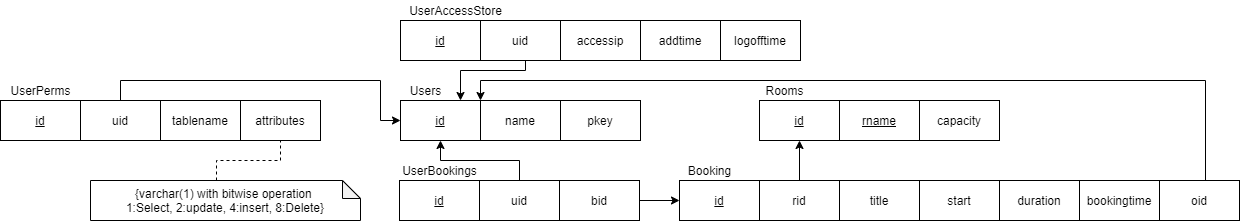

The diagram above was exported from draw.io. Its source (the exported page's mxGraphModel, read from the mxfile embedded in the PNG):
<mxGraphModel dx="2190" dy="1838" grid="1" gridSize="10" guides="1" tooltips="1" connect="1" arrows="1" fold="1" page="1" pageScale="1" pageWidth="827" pageHeight="1169" math="0" shadow="0">
  <root>
    <mxCell id="0" />
    <mxCell id="1" parent="0" />
    <mxCell id="0jdPljN0iKKGoOHjFHV2-1" value="id" style="rounded=0;whiteSpace=wrap;html=1;fontStyle=4" parent="1" vertex="1">
      <mxGeometry x="40" y="-1040" width="80" height="40" as="geometry" />
    </mxCell>
    <mxCell id="0jdPljN0iKKGoOHjFHV2-2" value="Users" style="text;html=1;align=center;verticalAlign=middle;resizable=0;points=[];autosize=1;" parent="1" vertex="1">
      <mxGeometry x="40" y="-1060" width="50" height="20" as="geometry" />
    </mxCell>
    <mxCell id="0jdPljN0iKKGoOHjFHV2-3" value="name" style="rounded=0;whiteSpace=wrap;html=1;fontStyle=0" parent="1" vertex="1">
      <mxGeometry x="120" y="-1040" width="80" height="40" as="geometry" />
    </mxCell>
    <mxCell id="0jdPljN0iKKGoOHjFHV2-7" value="id" style="rounded=0;whiteSpace=wrap;html=1;fontStyle=4" parent="1" vertex="1">
      <mxGeometry x="39" y="-960" width="80" height="40" as="geometry" />
    </mxCell>
    <mxCell id="0jdPljN0iKKGoOHjFHV2-8" value="UserBookings" style="text;html=1;align=center;verticalAlign=middle;resizable=0;points=[];autosize=1;" parent="1" vertex="1">
      <mxGeometry x="34" y="-980" width="90" height="20" as="geometry" />
    </mxCell>
    <mxCell id="0jdPljN0iKKGoOHjFHV2-11" style="edgeStyle=orthogonalEdgeStyle;rounded=0;orthogonalLoop=1;jettySize=auto;html=1;exitX=0.5;exitY=0;exitDx=0;exitDy=0;entryX=0.5;entryY=1;entryDx=0;entryDy=0;" parent="1" source="0jdPljN0iKKGoOHjFHV2-9" target="0jdPljN0iKKGoOHjFHV2-1" edge="1">
      <mxGeometry relative="1" as="geometry">
        <mxPoint x="165.0000000000001" y="-980.0000000000002" as="targetPoint" />
      </mxGeometry>
    </mxCell>
    <mxCell id="0jdPljN0iKKGoOHjFHV2-9" value="uid" style="rounded=0;whiteSpace=wrap;html=1;fontStyle=0" parent="1" vertex="1">
      <mxGeometry x="119" y="-960" width="80" height="40" as="geometry" />
    </mxCell>
    <mxCell id="0jdPljN0iKKGoOHjFHV2-16" style="edgeStyle=orthogonalEdgeStyle;rounded=0;orthogonalLoop=1;jettySize=auto;html=1;exitX=1;exitY=0.5;exitDx=0;exitDy=0;entryX=0;entryY=0.5;entryDx=0;entryDy=0;" parent="1" source="0jdPljN0iKKGoOHjFHV2-10" target="0jdPljN0iKKGoOHjFHV2-12" edge="1">
      <mxGeometry relative="1" as="geometry" />
    </mxCell>
    <mxCell id="0jdPljN0iKKGoOHjFHV2-10" value="bid" style="rounded=0;whiteSpace=wrap;html=1;fontStyle=0" parent="1" vertex="1">
      <mxGeometry x="199" y="-960" width="80" height="40" as="geometry" />
    </mxCell>
    <mxCell id="0jdPljN0iKKGoOHjFHV2-12" value="id" style="rounded=0;whiteSpace=wrap;html=1;fontStyle=4" parent="1" vertex="1">
      <mxGeometry x="319" y="-960" width="80" height="40" as="geometry" />
    </mxCell>
    <mxCell id="0jdPljN0iKKGoOHjFHV2-13" value="Booking" style="text;html=1;align=center;verticalAlign=middle;resizable=0;points=[];autosize=1;" parent="1" vertex="1">
      <mxGeometry x="319" y="-980" width="60" height="20" as="geometry" />
    </mxCell>
    <mxCell id="0jdPljN0iKKGoOHjFHV2-26" style="edgeStyle=orthogonalEdgeStyle;rounded=0;orthogonalLoop=1;jettySize=auto;html=1;exitX=0.5;exitY=0;exitDx=0;exitDy=0;entryX=0.5;entryY=1;entryDx=0;entryDy=0;" parent="1" source="0jdPljN0iKKGoOHjFHV2-14" target="0jdPljN0iKKGoOHjFHV2-20" edge="1">
      <mxGeometry relative="1" as="geometry" />
    </mxCell>
    <mxCell id="0jdPljN0iKKGoOHjFHV2-14" value="rid" style="rounded=0;whiteSpace=wrap;html=1;fontStyle=0" parent="1" vertex="1">
      <mxGeometry x="399" y="-960" width="80" height="40" as="geometry" />
    </mxCell>
    <mxCell id="0jdPljN0iKKGoOHjFHV2-17" value="start" style="rounded=0;whiteSpace=wrap;html=1;fontStyle=0" parent="1" vertex="1">
      <mxGeometry x="559" y="-960" width="80" height="40" as="geometry" />
    </mxCell>
    <mxCell id="0jdPljN0iKKGoOHjFHV2-18" value="duration" style="rounded=0;whiteSpace=wrap;html=1;fontStyle=0" parent="1" vertex="1">
      <mxGeometry x="639" y="-960" width="80" height="40" as="geometry" />
    </mxCell>
    <mxCell id="0jdPljN0iKKGoOHjFHV2-20" value="id" style="rounded=0;whiteSpace=wrap;html=1;fontStyle=4" parent="1" vertex="1">
      <mxGeometry x="399" y="-1040" width="80" height="40" as="geometry" />
    </mxCell>
    <mxCell id="0jdPljN0iKKGoOHjFHV2-21" value="Rooms" style="text;html=1;align=center;verticalAlign=middle;resizable=0;points=[];autosize=1;" parent="1" vertex="1">
      <mxGeometry x="399" y="-1060" width="50" height="20" as="geometry" />
    </mxCell>
    <mxCell id="0jdPljN0iKKGoOHjFHV2-22" value="rname" style="rounded=0;whiteSpace=wrap;html=1;fontStyle=4" parent="1" vertex="1">
      <mxGeometry x="479" y="-1040" width="80" height="40" as="geometry" />
    </mxCell>
    <mxCell id="0jdPljN0iKKGoOHjFHV2-23" value="capacity" style="rounded=0;whiteSpace=wrap;html=1;fontStyle=0" parent="1" vertex="1">
      <mxGeometry x="559" y="-1040" width="80" height="40" as="geometry" />
    </mxCell>
    <mxCell id="0jdPljN0iKKGoOHjFHV2-27" value="id" style="rounded=0;whiteSpace=wrap;html=1;fontStyle=4" parent="1" vertex="1">
      <mxGeometry x="40" y="-1120" width="80" height="40" as="geometry" />
    </mxCell>
    <mxCell id="0jdPljN0iKKGoOHjFHV2-28" value="UserAccessStore" style="text;html=1;align=center;verticalAlign=middle;resizable=0;points=[];autosize=1;" parent="1" vertex="1">
      <mxGeometry x="40" y="-1140" width="110" height="20" as="geometry" />
    </mxCell>
    <mxCell id="0jdPljN0iKKGoOHjFHV2-32" value="accessip" style="rounded=0;whiteSpace=wrap;html=1;fontStyle=0" parent="1" vertex="1">
      <mxGeometry x="200" y="-1120" width="80" height="40" as="geometry" />
    </mxCell>
    <mxCell id="0jdPljN0iKKGoOHjFHV2-33" value="addtime" style="rounded=0;whiteSpace=wrap;html=1;fontStyle=0" parent="1" vertex="1">
      <mxGeometry x="280" y="-1120" width="80" height="40" as="geometry" />
    </mxCell>
    <mxCell id="0jdPljN0iKKGoOHjFHV2-38" style="edgeStyle=orthogonalEdgeStyle;rounded=0;orthogonalLoop=1;jettySize=auto;html=1;exitX=0.5;exitY=1;exitDx=0;exitDy=0;" parent="1" source="0jdPljN0iKKGoOHjFHV2-36" target="0jdPljN0iKKGoOHjFHV2-1" edge="1">
      <mxGeometry relative="1" as="geometry">
        <Array as="points">
          <mxPoint x="165" y="-1080" />
          <mxPoint x="165" y="-1070" />
          <mxPoint x="100" y="-1070" />
        </Array>
      </mxGeometry>
    </mxCell>
    <mxCell id="0jdPljN0iKKGoOHjFHV2-36" value="uid" style="rounded=0;whiteSpace=wrap;html=1;fontStyle=0" parent="1" vertex="1">
      <mxGeometry x="120" y="-1120" width="80" height="40" as="geometry" />
    </mxCell>
    <mxCell id="0jdPljN0iKKGoOHjFHV2-39" value="logofftime" style="rounded=0;whiteSpace=wrap;html=1;fontStyle=0" parent="1" vertex="1">
      <mxGeometry x="360" y="-1120" width="80" height="40" as="geometry" />
    </mxCell>
    <mxCell id="0jdPljN0iKKGoOHjFHV2-40" value="pkey" style="rounded=0;whiteSpace=wrap;html=1;fontStyle=0" parent="1" vertex="1">
      <mxGeometry x="200" y="-1040" width="80" height="40" as="geometry" />
    </mxCell>
    <mxCell id="0jdPljN0iKKGoOHjFHV2-42" style="edgeStyle=orthogonalEdgeStyle;rounded=0;orthogonalLoop=1;jettySize=auto;html=1;exitX=0.5;exitY=0;exitDx=0;exitDy=0;" parent="1" source="0jdPljN0iKKGoOHjFHV2-41" target="0jdPljN0iKKGoOHjFHV2-1" edge="1">
      <mxGeometry relative="1" as="geometry">
        <Array as="points">
          <mxPoint x="845" y="-960" />
          <mxPoint x="845" y="-1060" />
          <mxPoint x="120" y="-1060" />
        </Array>
      </mxGeometry>
    </mxCell>
    <mxCell id="0jdPljN0iKKGoOHjFHV2-41" value="oid" style="rounded=0;whiteSpace=wrap;html=1;fontStyle=0" parent="1" vertex="1">
      <mxGeometry x="799" y="-960" width="80" height="40" as="geometry" />
    </mxCell>
    <mxCell id="0jdPljN0iKKGoOHjFHV2-44" value="bookingtime" style="rounded=0;whiteSpace=wrap;html=1;" parent="1" vertex="1">
      <mxGeometry x="719" y="-960" width="80" height="40" as="geometry" />
    </mxCell>
    <mxCell id="0jdPljN0iKKGoOHjFHV2-45" value="title" style="rounded=0;whiteSpace=wrap;html=1;fontStyle=0" parent="1" vertex="1">
      <mxGeometry x="479" y="-960" width="80" height="40" as="geometry" />
    </mxCell>
    <mxCell id="gG7_rmM1bakq36sC-IP6-3" value="id" style="rounded=0;whiteSpace=wrap;html=1;fontStyle=4" vertex="1" parent="1">
      <mxGeometry x="-360" y="-1040" width="80" height="40" as="geometry" />
    </mxCell>
    <mxCell id="gG7_rmM1bakq36sC-IP6-4" value="UserPerms" style="text;html=1;align=center;verticalAlign=middle;resizable=0;points=[];autosize=1;" vertex="1" parent="1">
      <mxGeometry x="-360" y="-1060" width="80" height="20" as="geometry" />
    </mxCell>
    <mxCell id="gG7_rmM1bakq36sC-IP6-7" style="edgeStyle=orthogonalEdgeStyle;rounded=0;orthogonalLoop=1;jettySize=auto;html=1;exitX=0.5;exitY=0;exitDx=0;exitDy=0;entryX=0;entryY=0.5;entryDx=0;entryDy=0;" edge="1" parent="1" source="gG7_rmM1bakq36sC-IP6-5" target="0jdPljN0iKKGoOHjFHV2-1">
      <mxGeometry relative="1" as="geometry">
        <Array as="points">
          <mxPoint x="-240" y="-1060" />
          <mxPoint x="20" y="-1060" />
          <mxPoint x="20" y="-1020" />
        </Array>
      </mxGeometry>
    </mxCell>
    <mxCell id="gG7_rmM1bakq36sC-IP6-5" value="uid" style="rounded=0;whiteSpace=wrap;html=1;fontStyle=0" vertex="1" parent="1">
      <mxGeometry x="-280" y="-1040" width="80" height="40" as="geometry" />
    </mxCell>
    <mxCell id="gG7_rmM1bakq36sC-IP6-6" value="tablename" style="rounded=0;whiteSpace=wrap;html=1;fontStyle=0" vertex="1" parent="1">
      <mxGeometry x="-200" y="-1040" width="80" height="40" as="geometry" />
    </mxCell>
    <mxCell id="gG7_rmM1bakq36sC-IP6-8" value="attributes" style="rounded=0;whiteSpace=wrap;html=1;fontStyle=0" vertex="1" parent="1">
      <mxGeometry x="-120" y="-1040" width="80" height="40" as="geometry" />
    </mxCell>
    <mxCell id="gG7_rmM1bakq36sC-IP6-10" style="edgeStyle=orthogonalEdgeStyle;rounded=0;orthogonalLoop=1;jettySize=auto;html=1;exitX=0;exitY=0;exitDx=126;exitDy=0;exitPerimeter=0;dashed=1;endArrow=none;endFill=0;" edge="1" parent="1" source="gG7_rmM1bakq36sC-IP6-9" target="gG7_rmM1bakq36sC-IP6-8">
      <mxGeometry relative="1" as="geometry" />
    </mxCell>
    <mxCell id="gG7_rmM1bakq36sC-IP6-9" value="{varchar(1) with bitwise operation &lt;br&gt;1:Select, 2:update, 4:insert, 8:Delete}" style="shape=note;whiteSpace=wrap;html=1;backgroundOutline=1;darkOpacity=0.05;size=18;" vertex="1" parent="1">
      <mxGeometry x="-270" y="-960" width="270" height="40" as="geometry" />
    </mxCell>
  </root>
</mxGraphModel>